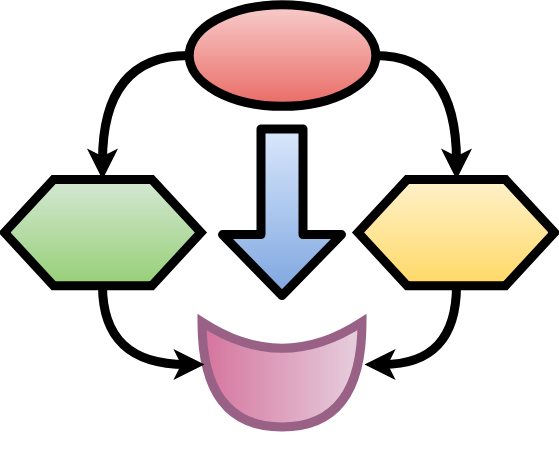

The diagram above was exported from draw.io. Its source (the exported page's mxGraphModel, read from the mxfile embedded in the PNG):
<mxGraphModel dx="2253" dy="1930" grid="1" gridSize="10" guides="1" tooltips="1" connect="1" arrows="1" fold="1" page="1" pageScale="1" pageWidth="827" pageHeight="1169" math="0" shadow="0">
  <root>
    <mxCell id="0" />
    <mxCell id="1" parent="0" />
    <mxCell id="2" value="" style="group" vertex="1" connectable="0" parent="1">
      <mxGeometry x="-810" y="-1150" width="549.9999999999999" height="450" as="geometry" />
    </mxCell>
    <mxCell id="3" value="" style="ellipse;whiteSpace=wrap;html=1;strokeColor=#000000;strokeWidth=9;fillColor=#f8cecc;gradientColor=#ea6b66;" vertex="1" parent="2">
      <mxGeometry x="184.19642857142867" width="186.60714285714283" height="101.69811320754718" as="geometry" />
    </mxCell>
    <mxCell id="4" value="" style="shape=hexagon;perimeter=hexagonPerimeter2;whiteSpace=wrap;html=1;strokeColor=#000000;strokeWidth=9;fillColor=#d5e8d4;gradientColor=#97d077;" vertex="1" parent="2">
      <mxGeometry y="174.90566037735857" width="196.4285714285714" height="106.32075471698113" as="geometry" />
    </mxCell>
    <mxCell id="5" style="edgeStyle=orthogonalEdgeStyle;curved=1;rounded=0;orthogonalLoop=1;jettySize=auto;html=1;exitX=0;exitY=0.5;exitDx=0;exitDy=0;entryX=0.5;entryY=0;entryDx=0;entryDy=0;startSize=2;endSize=2;strokeWidth=9;" edge="1" parent="2" source="3" target="4">
      <mxGeometry relative="1" as="geometry" />
    </mxCell>
    <mxCell id="6" value="" style="shape=hexagon;perimeter=hexagonPerimeter2;whiteSpace=wrap;html=1;strokeColor=#000000;strokeWidth=9;fillColor=#fff2cc;gradientColor=#ffd966;" vertex="1" parent="2">
      <mxGeometry x="353.5714285714285" y="174.90566037735857" width="196.4285714285714" height="106.32075471698113" as="geometry" />
    </mxCell>
    <mxCell id="7" style="edgeStyle=orthogonalEdgeStyle;curved=1;rounded=0;orthogonalLoop=1;jettySize=auto;html=1;exitX=1;exitY=0.5;exitDx=0;exitDy=0;entryX=0.5;entryY=0;entryDx=0;entryDy=0;startSize=2;endSize=2;strokeWidth=9;" edge="1" parent="2" source="3" target="6">
      <mxGeometry relative="1" as="geometry" />
    </mxCell>
    <mxCell id="8" style="edgeStyle=orthogonalEdgeStyle;curved=1;rounded=0;orthogonalLoop=1;jettySize=auto;html=1;exitX=0.5;exitY=1;exitDx=0;exitDy=0;startSize=2;endSize=2;strokeWidth=9;" edge="1" parent="2" source="6">
      <mxGeometry relative="1" as="geometry">
        <mxPoint x="360" y="360" as="targetPoint" />
        <Array as="points">
          <mxPoint x="452" y="360" />
        </Array>
      </mxGeometry>
    </mxCell>
    <mxCell id="9" value="" style="shape=flexArrow;endArrow=classic;html=1;strokeWidth=9;endWidth=68;endSize=17.33;width=34;fillColor=#dae8fc;strokeColor=#000000;gradientColor=#7ea6e0;" edge="1" parent="2">
      <mxGeometry width="50" height="50" relative="1" as="geometry">
        <mxPoint x="277.5" y="119.93396226415098" as="sourcePoint" />
        <mxPoint x="277.5" y="295.5943396226414" as="targetPoint" />
      </mxGeometry>
    </mxCell>
    <mxCell id="10" value="" style="shape=xor;whiteSpace=wrap;html=1;strokeColor=#996185;strokeWidth=9;rotation=90;fillColor=#e6d0de;gradientColor=#d5739d;" vertex="1" parent="2">
      <mxGeometry x="225" y="290" width="105" height="160" as="geometry" />
    </mxCell>
    <mxCell id="11" style="edgeStyle=orthogonalEdgeStyle;curved=1;rounded=0;orthogonalLoop=1;jettySize=auto;html=1;startSize=2;endSize=2;strokeWidth=9;exitX=0.5;exitY=1;exitDx=0;exitDy=0;entryX=0.405;entryY=0.984;entryDx=0;entryDy=0;entryPerimeter=0;" edge="1" parent="2" source="4" target="10">
      <mxGeometry relative="1" as="geometry">
        <mxPoint x="100" y="291" as="sourcePoint" />
        <mxPoint x="180" y="360" as="targetPoint" />
        <Array as="points">
          <mxPoint x="98" y="360" />
        </Array>
      </mxGeometry>
    </mxCell>
  </root>
</mxGraphModel>